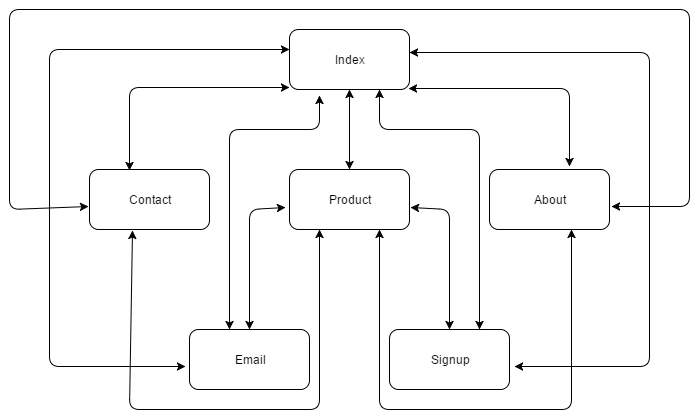

The diagram above was exported from draw.io. Its source (the exported page's mxGraphModel, read from the mxfile embedded in the PNG):
<mxGraphModel dx="1194" dy="740" grid="1" gridSize="10" guides="1" tooltips="1" connect="1" arrows="1" fold="1" page="1" pageScale="1" pageWidth="826" pageHeight="1169" background="#ffffff" math="0" shadow="0">
  <root>
    <mxCell id="0" />
    <mxCell id="1" parent="0" />
    <mxCell id="2" value="Index" style="rounded=1;whiteSpace=wrap;html=1;" vertex="1" parent="1">
      <mxGeometry x="360" y="180" width="120" height="60" as="geometry" />
    </mxCell>
    <mxCell id="6" value="Contact" style="rounded=1;whiteSpace=wrap;html=1;" vertex="1" parent="1">
      <mxGeometry x="160" y="320" width="120" height="60" as="geometry" />
    </mxCell>
    <mxCell id="7" value="Product" style="rounded=1;whiteSpace=wrap;html=1;" vertex="1" parent="1">
      <mxGeometry x="360" y="320" width="120" height="60" as="geometry" />
    </mxCell>
    <mxCell id="8" value="About" style="rounded=1;whiteSpace=wrap;html=1;" vertex="1" parent="1">
      <mxGeometry x="560" y="320" width="120" height="60" as="geometry" />
    </mxCell>
    <mxCell id="9" value="Email" style="rounded=1;whiteSpace=wrap;html=1;" vertex="1" parent="1">
      <mxGeometry x="260" y="480" width="120" height="60" as="geometry" />
    </mxCell>
    <mxCell id="10" value="Signup" style="rounded=1;whiteSpace=wrap;html=1;" vertex="1" parent="1">
      <mxGeometry x="460" y="480" width="120" height="60" as="geometry" />
    </mxCell>
    <mxCell id="13" value="" style="endArrow=classic;startArrow=classic;html=1;entryX=0;entryY=0.967;entryPerimeter=0;" edge="1" parent="1" target="2">
      <mxGeometry width="50" height="50" relative="1" as="geometry">
        <mxPoint x="200" y="321" as="sourcePoint" />
        <mxPoint x="350" y="221" as="targetPoint" />
        <Array as="points">
          <mxPoint x="200" y="238" />
        </Array>
      </mxGeometry>
    </mxCell>
    <mxCell id="14" value="" style="endArrow=classic;startArrow=classic;html=1;exitX=0.992;exitY=0.983;exitPerimeter=0;" edge="1" parent="1" source="2">
      <mxGeometry width="50" height="50" relative="1" as="geometry">
        <mxPoint x="640" y="200" as="sourcePoint" />
        <mxPoint x="640" y="317" as="targetPoint" />
        <Array as="points">
          <mxPoint x="640" y="239" />
        </Array>
      </mxGeometry>
    </mxCell>
    <mxCell id="15" value="" style="endArrow=classic;startArrow=classic;html=1;exitX=0.5;exitY=0;entryX=0.5;entryY=1;" edge="1" parent="1" source="7" target="2">
      <mxGeometry width="50" height="50" relative="1" as="geometry">
        <mxPoint x="395" y="320" as="sourcePoint" />
        <mxPoint x="445" y="270" as="targetPoint" />
      </mxGeometry>
    </mxCell>
    <mxCell id="16" value="" style="endArrow=classic;startArrow=classic;html=1;exitX=0.5;exitY=0;" edge="1" parent="1" source="9">
      <mxGeometry width="50" height="50" relative="1" as="geometry">
        <mxPoint x="290" y="480" as="sourcePoint" />
        <mxPoint x="356" y="358" as="targetPoint" />
        <Array as="points">
          <mxPoint x="320" y="360" />
        </Array>
      </mxGeometry>
    </mxCell>
    <mxCell id="17" value="" style="endArrow=classic;startArrow=classic;html=1;entryX=1.008;entryY=0.633;exitX=0.5;exitY=0;entryPerimeter=0;" edge="1" parent="1" source="10" target="7">
      <mxGeometry width="50" height="50" relative="1" as="geometry">
        <mxPoint x="530" y="480" as="sourcePoint" />
        <mxPoint x="470" y="365" as="targetPoint" />
        <Array as="points">
          <mxPoint x="520" y="360" />
        </Array>
      </mxGeometry>
    </mxCell>
    <mxCell id="18" value="" style="endArrow=classic;startArrow=classic;html=1;exitX=1.042;exitY=0.617;exitPerimeter=0;entryX=1;entryY=0.383;entryPerimeter=0;" edge="1" parent="1" source="10" target="2">
      <mxGeometry width="50" height="50" relative="1" as="geometry">
        <mxPoint x="830" y="310" as="sourcePoint" />
        <mxPoint x="760" y="200" as="targetPoint" />
        <Array as="points">
          <mxPoint x="720" y="517" />
          <mxPoint x="720" y="203" />
        </Array>
      </mxGeometry>
    </mxCell>
    <mxCell id="19" value="" style="endArrow=classic;startArrow=classic;html=1;exitX=-0.033;exitY=0.617;exitPerimeter=0;entryX=0;entryY=0.333;entryPerimeter=0;" edge="1" parent="1" source="9" target="2">
      <mxGeometry width="50" height="50" relative="1" as="geometry">
        <mxPoint x="10" y="60" as="sourcePoint" />
        <mxPoint x="60" y="10" as="targetPoint" />
        <Array as="points">
          <mxPoint x="120" y="517" />
          <mxPoint x="120" y="200" />
        </Array>
      </mxGeometry>
    </mxCell>
    <mxCell id="20" value="" style="endArrow=classic;startArrow=classic;html=1;exitX=0.333;exitY=0;exitPerimeter=0;" edge="1" parent="1" source="9">
      <mxGeometry width="50" height="50" relative="1" as="geometry">
        <mxPoint x="310" y="480" as="sourcePoint" />
        <mxPoint x="390" y="246" as="targetPoint" />
        <Array as="points">
          <mxPoint x="300" y="280" />
          <mxPoint x="390" y="280" />
        </Array>
      </mxGeometry>
    </mxCell>
    <mxCell id="21" value="" style="endArrow=classic;startArrow=classic;html=1;exitX=0.75;exitY=0;entryX=0.75;entryY=1;" edge="1" parent="1" source="10" target="2">
      <mxGeometry width="50" height="50" relative="1" as="geometry">
        <mxPoint x="530" y="450" as="sourcePoint" />
        <mxPoint x="580" y="400" as="targetPoint" />
        <Array as="points">
          <mxPoint x="550" y="280" />
          <mxPoint x="450" y="280" />
        </Array>
      </mxGeometry>
    </mxCell>
    <mxCell id="22" value="" style="endArrow=classic;startArrow=classic;html=1;entryX=-0.008;entryY=0.617;exitX=1.017;exitY=0.617;entryPerimeter=0;exitPerimeter=0;" edge="1" parent="1" source="8" target="6">
      <mxGeometry width="50" height="50" relative="1" as="geometry">
        <mxPoint x="40" y="350" as="sourcePoint" />
        <mxPoint x="90" y="300" as="targetPoint" />
        <Array as="points">
          <mxPoint x="760" y="357" />
          <mxPoint x="760" y="160" />
          <mxPoint x="400" y="160" />
          <mxPoint x="80" y="160" />
          <mxPoint x="80" y="360" />
        </Array>
      </mxGeometry>
    </mxCell>
    <mxCell id="23" value="" style="endArrow=classic;startArrow=classic;html=1;entryX=0.358;entryY=1.017;entryPerimeter=0;exitX=0.25;exitY=1;" edge="1" parent="1" source="7" target="6">
      <mxGeometry width="50" height="50" relative="1" as="geometry">
        <mxPoint x="160" y="440" as="sourcePoint" />
        <mxPoint x="210" y="390" as="targetPoint" />
        <Array as="points">
          <mxPoint x="390" y="560" />
          <mxPoint x="200" y="560" />
        </Array>
      </mxGeometry>
    </mxCell>
    <mxCell id="24" value="" style="endArrow=classic;startArrow=classic;html=1;exitX=0.683;exitY=1;exitPerimeter=0;" edge="1" parent="1" source="8">
      <mxGeometry width="50" height="50" relative="1" as="geometry">
        <mxPoint x="410" y="460" as="sourcePoint" />
        <mxPoint x="450" y="380" as="targetPoint" />
        <Array as="points">
          <mxPoint x="642" y="560" />
          <mxPoint x="450" y="560" />
        </Array>
      </mxGeometry>
    </mxCell>
  </root>
</mxGraphModel>